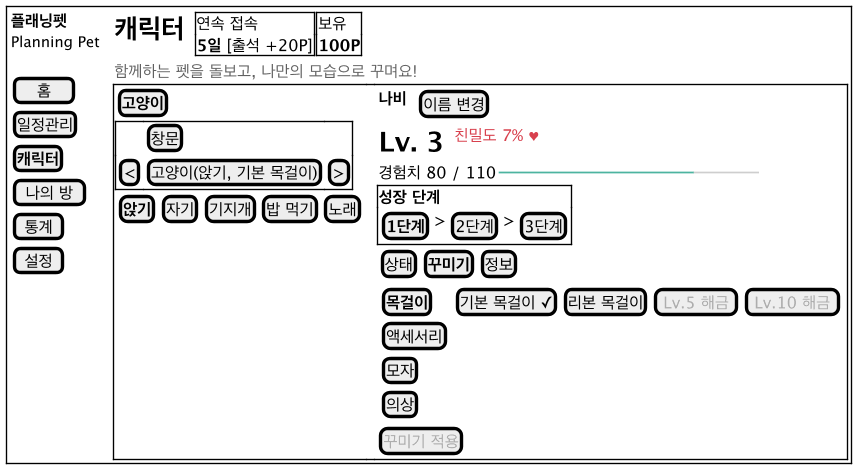

The diagram above was rendered by PlantUML. Its source (embedded in the PNG):
@startsalt ui-character
!include ui-common.iuml
{+
  {
    {
      <b>플래닝펫</b>
      <size:11>Planning Pet</size>
      .
      [  홈  ]
      [일정관리]
      [<b>캐릭터</b>]
      [ 나의 방 ]
      [ 통계 ]
      [ 설정 ]
    } | . |
    {
      { <size:20><b>캐릭터</b></size> | . | {+ 연속 접속
<b>5일</b> [출석 +20P] } | {+ 보유
<b>100P</b> } }
      { <color:#666666>함께하는 펫을 돌보고, 나만의 모습으로 꾸며요!</color> }
      {+
        {
          [<b>고양이</b>]
          {+
            . | [창문] | .
            [<] | [고양이(앉기, 기본 목걸이)] | [>]
          }
          { [<b>앉기</b>] | [자기] | [기지개] | [밥 먹기] | [노래] }
        } | . | {
          { <b>나비</b> | . | [이름 변경] }
          { <size:20><b>Lv. 3</b></size> | . | <color:#D8414E>친밀도 7% ♥</color> }
          { 경험치 80 / 110 | <color:#4DB4A0>━━━━━━━━━━━━</color><color:#CCCCCC>━━━━</color> }
          {+ <b>성장 단계</b>
            { [<b>1단계</b>] | > | [2단계] | > | [3단계] } }
          { [상태] | [<b>꾸미기</b>] | [정보] }
          {
            {
              [<b>목걸이</b>]
              [액세서리]
              [모자]
              [의상]
            } | { [기본 목걸이 ✓] | [리본 목걸이] | [<color:#AAAAAA>Lv.5 해금</color>] | [<color:#AAAAAA>Lv.10 해금</color>] }
          }
          [<color:#AAAAAA>꾸미기 적용</color>]
        }
      }
    }
  }
}
@endsalt